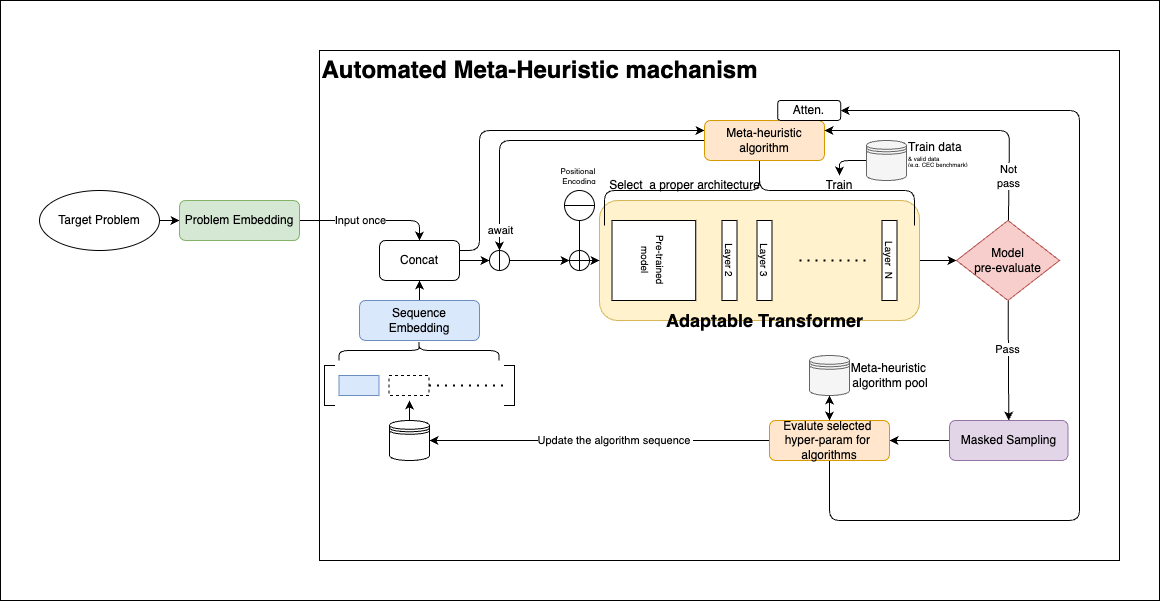

The diagram above was exported from draw.io. Its source (the exported page's mxGraphModel, read from the mxfile embedded in the PNG):
<mxGraphModel dx="717" dy="464" grid="1" gridSize="10" guides="1" tooltips="1" connect="1" arrows="1" fold="1" page="1" pageScale="1" pageWidth="827" pageHeight="1169" background="#FFFFFF" math="0" shadow="0">
  <root>
    <mxCell id="0" />
    <mxCell id="1" parent="0" />
    <mxCell id="101" value="" style="rounded=0;whiteSpace=wrap;html=1;fillColor=none;" parent="1" vertex="1">
      <mxGeometry x="41" width="1159" height="600" as="geometry" />
    </mxCell>
    <mxCell id="74" value="" style="rounded=0;whiteSpace=wrap;html=1;fillColor=none;" parent="1" vertex="1">
      <mxGeometry x="360" y="50" width="800" height="510" as="geometry" />
    </mxCell>
    <mxCell id="51" style="edgeStyle=none;html=1;entryX=0;entryY=0.5;entryDx=0;entryDy=0;" parent="1" source="10" target="50" edge="1">
      <mxGeometry relative="1" as="geometry" />
    </mxCell>
    <mxCell id="10" value="" style="rounded=1;whiteSpace=wrap;html=1;fillColor=#fff2cc;strokeColor=#d6b656;" parent="1" vertex="1">
      <mxGeometry x="640" y="200" width="320" height="120" as="geometry" />
    </mxCell>
    <mxCell id="4" style="edgeStyle=none;html=1;" parent="1" source="2" target="3" edge="1">
      <mxGeometry relative="1" as="geometry" />
    </mxCell>
    <mxCell id="2" value="Target Problem" style="ellipse;whiteSpace=wrap;html=1;" parent="1" vertex="1">
      <mxGeometry x="80" y="190" width="120" height="60" as="geometry" />
    </mxCell>
    <mxCell id="7" style="edgeStyle=none;html=1;entryX=0.5;entryY=0;entryDx=0;entryDy=0;flowAnimation=0;strokeColor=default;" parent="1" source="3" target="6" edge="1">
      <mxGeometry relative="1" as="geometry">
        <Array as="points">
          <mxPoint x="460" y="220" />
        </Array>
      </mxGeometry>
    </mxCell>
    <mxCell id="77" value="Input once" style="edgeLabel;html=1;align=center;verticalAlign=middle;resizable=0;points=[];" parent="7" vertex="1" connectable="0">
      <mxGeometry x="-0.1369" relative="1" as="geometry">
        <mxPoint y="-1" as="offset" />
      </mxGeometry>
    </mxCell>
    <mxCell id="3" value="Problem Embedding" style="rounded=1;whiteSpace=wrap;html=1;fillColor=#d5e8d4;strokeColor=#82b366;" parent="1" vertex="1">
      <mxGeometry x="220" y="200" width="120" height="40" as="geometry" />
    </mxCell>
    <mxCell id="8" style="edgeStyle=none;html=1;entryX=0.5;entryY=1;entryDx=0;entryDy=0;" parent="1" source="5" target="6" edge="1">
      <mxGeometry relative="1" as="geometry" />
    </mxCell>
    <mxCell id="5" value="Sequence Embedding" style="rounded=1;whiteSpace=wrap;html=1;fillColor=#dae8fc;strokeColor=#6c8ebf;" parent="1" vertex="1">
      <mxGeometry x="400" y="300" width="120" height="40" as="geometry" />
    </mxCell>
    <mxCell id="34" style="edgeStyle=none;html=1;entryX=0;entryY=0.5;entryDx=0;entryDy=0;" parent="1" source="79" target="10" edge="1">
      <mxGeometry relative="1" as="geometry" />
    </mxCell>
    <mxCell id="87" style="edgeStyle=none;html=1;exitX=1;exitY=0.25;exitDx=0;exitDy=0;entryX=0;entryY=0.25;entryDx=0;entryDy=0;" parent="1" source="6" target="31" edge="1">
      <mxGeometry relative="1" as="geometry">
        <Array as="points">
          <mxPoint x="520" y="250" />
          <mxPoint x="520" y="130" />
        </Array>
      </mxGeometry>
    </mxCell>
    <mxCell id="6" value="Concat" style="rounded=1;whiteSpace=wrap;html=1;" parent="1" vertex="1">
      <mxGeometry x="420" y="240" width="80" height="40" as="geometry" />
    </mxCell>
    <mxCell id="11" value="&lt;span style=&quot;font-size: 10px;&quot;&gt;Pre-trained&lt;/span&gt;&lt;div&gt;&lt;span style=&quot;font-size: 10px;&quot;&gt;model&lt;/span&gt;&lt;/div&gt;" style="rounded=0;whiteSpace=wrap;html=1;rotation=90;" parent="1" vertex="1">
      <mxGeometry x="654.38" y="218.13" width="80" height="83.75" as="geometry" />
    </mxCell>
    <mxCell id="20" value="&lt;font style=&quot;font-size: 10px;&quot;&gt;Layer 2&lt;/font&gt;" style="rounded=0;whiteSpace=wrap;html=1;rotation=90;" parent="1" vertex="1">
      <mxGeometry x="730" y="252.5" width="80" height="15" as="geometry" />
    </mxCell>
    <mxCell id="21" value="&lt;font style=&quot;font-size: 10px;&quot;&gt;Layer 3&lt;/font&gt;" style="rounded=0;whiteSpace=wrap;html=1;rotation=90;" parent="1" vertex="1">
      <mxGeometry x="765" y="252.5" width="80" height="15" as="geometry" />
    </mxCell>
    <mxCell id="24" value="" style="endArrow=none;dashed=1;html=1;dashPattern=1 3;strokeWidth=2;entryX=0.818;entryY=0.667;entryDx=0;entryDy=0;entryPerimeter=0;" parent="1" edge="1">
      <mxGeometry width="50" height="50" relative="1" as="geometry">
        <mxPoint x="840" y="260" as="sourcePoint" />
        <mxPoint x="909.94" y="260.04" as="targetPoint" />
      </mxGeometry>
    </mxCell>
    <mxCell id="25" value="&lt;div&gt;&lt;span style=&quot;background-color: transparent;&quot;&gt;Adaptable Transformer&lt;/span&gt;&lt;/div&gt;" style="text;strokeColor=none;fillColor=none;html=1;fontSize=18;fontStyle=1;verticalAlign=middle;align=center;" parent="1" vertex="1">
      <mxGeometry x="672.5" y="300" width="265" height="40" as="geometry" />
    </mxCell>
    <mxCell id="29" value="&lt;font style=&quot;font-size: 10px;&quot;&gt;Layer&amp;nbsp; N&lt;/font&gt;" style="rounded=0;whiteSpace=wrap;html=1;rotation=90;" parent="1" vertex="1">
      <mxGeometry x="890" y="252.5" width="80" height="15" as="geometry" />
    </mxCell>
    <mxCell id="30" value="" style="shape=curlyBracket;whiteSpace=wrap;html=1;rounded=1;labelPosition=left;verticalLabelPosition=middle;align=right;verticalAlign=middle;rotation=90;size=0.5;" parent="1" vertex="1">
      <mxGeometry x="765" y="35" width="70" height="310" as="geometry" />
    </mxCell>
    <mxCell id="88" style="edgeStyle=none;html=1;exitX=0;exitY=0.5;exitDx=0;exitDy=0;entryX=0.5;entryY=0;entryDx=0;entryDy=0;" parent="1" source="31" target="94" edge="1">
      <mxGeometry relative="1" as="geometry">
        <mxPoint x="540" y="260" as="targetPoint" />
        <Array as="points">
          <mxPoint x="540" y="140" />
        </Array>
      </mxGeometry>
    </mxCell>
    <mxCell id="96" value="await" style="edgeLabel;html=1;align=center;verticalAlign=middle;resizable=0;points=[];" parent="88" vertex="1" connectable="0">
      <mxGeometry x="0.6945" relative="1" as="geometry">
        <mxPoint y="27" as="offset" />
      </mxGeometry>
    </mxCell>
    <mxCell id="31" value="Meta-heuristic algorithm" style="rounded=1;whiteSpace=wrap;html=1;fillColor=#ffe6cc;strokeColor=#d79b00;" parent="1" vertex="1">
      <mxGeometry x="745" y="120" width="120" height="40" as="geometry" />
    </mxCell>
    <mxCell id="32" value="Atten." style="rounded=1;whiteSpace=wrap;html=1;" parent="1" vertex="1">
      <mxGeometry x="818.13" y="100" width="63" height="20" as="geometry" />
    </mxCell>
    <mxCell id="57" style="edgeStyle=none;html=1;entryX=1;entryY=0.5;entryDx=0;entryDy=0;" parent="1" source="38" target="45" edge="1">
      <mxGeometry relative="1" as="geometry" />
    </mxCell>
    <mxCell id="38" value="Masked Sampling" style="rounded=1;whiteSpace=wrap;html=1;rotation=0;fillColor=#e1d5e7;strokeColor=#9673a6;" parent="1" vertex="1">
      <mxGeometry x="990" y="420" width="118.5" height="40" as="geometry" />
    </mxCell>
    <mxCell id="59" style="edgeStyle=none;html=1;entryX=1;entryY=0.5;entryDx=0;entryDy=0;" parent="1" source="45" target="32" edge="1">
      <mxGeometry relative="1" as="geometry">
        <Array as="points">
          <mxPoint x="870" y="520" />
          <mxPoint x="1120" y="520" />
          <mxPoint x="1120" y="110" />
        </Array>
      </mxGeometry>
    </mxCell>
    <mxCell id="68" style="edgeStyle=none;html=1;entryX=1;entryY=0.5;entryDx=0;entryDy=0;" parent="1" source="45" target="71" edge="1">
      <mxGeometry relative="1" as="geometry">
        <Array as="points">
          <mxPoint x="540" y="440" />
        </Array>
      </mxGeometry>
    </mxCell>
    <mxCell id="70" value="Update the algorithm sequence&amp;nbsp;" style="edgeLabel;html=1;align=center;verticalAlign=middle;resizable=0;points=[];" parent="68" vertex="1" connectable="0">
      <mxGeometry x="-0.0899" y="-1" relative="1" as="geometry">
        <mxPoint as="offset" />
      </mxGeometry>
    </mxCell>
    <mxCell id="45" value="&lt;font style=&quot;color: rgb(0, 0, 0);&quot;&gt;Evalute selected&amp;nbsp;&lt;/font&gt;&lt;div&gt;&lt;font style=&quot;color: rgb(0, 0, 0);&quot;&gt;hyper-param for&amp;nbsp;&lt;/font&gt;&lt;/div&gt;&lt;div&gt;&lt;font style=&quot;color: rgb(0, 0, 0);&quot;&gt;algorithms&lt;/font&gt;&lt;/div&gt;" style="rounded=1;whiteSpace=wrap;html=1;fillColor=#ffe6cc;strokeColor=#d79b00;fontColor=#000000;" parent="1" vertex="1">
      <mxGeometry x="810" y="420" width="120" height="40" as="geometry" />
    </mxCell>
    <mxCell id="53" style="edgeStyle=none;html=1;entryX=0.5;entryY=0;entryDx=0;entryDy=0;" parent="1" source="50" target="38" edge="1">
      <mxGeometry relative="1" as="geometry" />
    </mxCell>
    <mxCell id="56" value="Pass" style="edgeLabel;html=1;align=center;verticalAlign=middle;resizable=0;points=[];" parent="53" vertex="1" connectable="0">
      <mxGeometry x="-0.1882" y="-1" relative="1" as="geometry">
        <mxPoint as="offset" />
      </mxGeometry>
    </mxCell>
    <mxCell id="54" style="edgeStyle=none;html=1;entryX=1;entryY=0.25;entryDx=0;entryDy=0;" parent="1" source="50" target="31" edge="1">
      <mxGeometry relative="1" as="geometry">
        <Array as="points">
          <mxPoint x="1050" y="130" />
        </Array>
      </mxGeometry>
    </mxCell>
    <mxCell id="55" value="Not&lt;div&gt;pass&lt;/div&gt;" style="edgeLabel;html=1;align=center;verticalAlign=middle;resizable=0;points=[];" parent="54" vertex="1" connectable="0">
      <mxGeometry x="-0.6706" y="1" relative="1" as="geometry">
        <mxPoint as="offset" />
      </mxGeometry>
    </mxCell>
    <mxCell id="50" value="Model&lt;div&gt;pre-evaluate&lt;/div&gt;" style="rhombus;whiteSpace=wrap;html=1;fillColor=#f8cecc;strokeColor=#b85450;" parent="1" vertex="1">
      <mxGeometry x="997" y="220" width="103" height="80" as="geometry" />
    </mxCell>
    <mxCell id="60" value="Select&amp;nbsp; a proper architecture" style="text;html=1;align=center;verticalAlign=middle;resizable=0;points=[];autosize=1;strokeColor=none;fillColor=none;" parent="1" vertex="1">
      <mxGeometry x="640" y="170" width="170" height="30" as="geometry" />
    </mxCell>
    <mxCell id="61" value="" style="shape=curlyBracket;whiteSpace=wrap;html=1;rounded=1;labelPosition=left;verticalLabelPosition=middle;align=right;verticalAlign=middle;rotation=90;" parent="1" vertex="1">
      <mxGeometry x="449.5" y="270" width="20" height="160" as="geometry" />
    </mxCell>
    <mxCell id="62" value="" style="shape=partialRectangle;whiteSpace=wrap;html=1;bottom=1;right=1;left=1;top=0;fillColor=none;routingCenterX=-0.5;rotation=90;" parent="1" vertex="1">
      <mxGeometry x="350" y="380" width="40" height="10" as="geometry" />
    </mxCell>
    <mxCell id="63" value="" style="shape=partialRectangle;whiteSpace=wrap;html=1;bottom=1;right=1;left=1;top=0;fillColor=none;routingCenterX=-0.5;rotation=-90;" parent="1" vertex="1">
      <mxGeometry x="530" y="380" width="40" height="10" as="geometry" />
    </mxCell>
    <mxCell id="64" value="" style="rounded=0;whiteSpace=wrap;html=1;fillColor=#dae8fc;strokeColor=#6c8ebf;" parent="1" vertex="1">
      <mxGeometry x="379.5" y="375" width="40" height="20" as="geometry" />
    </mxCell>
    <mxCell id="65" value="" style="rounded=0;whiteSpace=wrap;html=1;dashed=1;" parent="1" vertex="1">
      <mxGeometry x="429.5" y="375" width="40" height="20" as="geometry" />
    </mxCell>
    <mxCell id="67" value="" style="endArrow=none;dashed=1;html=1;dashPattern=1 3;strokeWidth=2;entryX=0.5;entryY=0;entryDx=0;entryDy=0;exitX=1;exitY=0.5;exitDx=0;exitDy=0;" parent="1" source="65" target="63" edge="1">
      <mxGeometry width="50" height="50" relative="1" as="geometry">
        <mxPoint x="480" y="385" as="sourcePoint" />
        <mxPoint x="545" y="390" as="targetPoint" />
      </mxGeometry>
    </mxCell>
    <mxCell id="26" value="" style="shape=datastore;whiteSpace=wrap;html=1;fillColor=#f5f5f5;fontColor=#333333;strokeColor=#666666;" parent="1" vertex="1">
      <mxGeometry x="850" y="355" width="40" height="40" as="geometry" />
    </mxCell>
    <UserObject label="&lt;font style=&quot;color: rgb(0, 0, 0);&quot;&gt;Meta-heuristic&amp;nbsp;&lt;/font&gt;&lt;div&gt;&lt;font style=&quot;color: rgb(0, 0, 0);&quot;&gt;algorithm pool&lt;/font&gt;&lt;/div&gt;" placeholders="1" name="Variable" id="28">
      <mxCell style="text;html=1;strokeColor=none;fillColor=none;align=center;verticalAlign=middle;whiteSpace=wrap;overflow=hidden;" parent="1" vertex="1">
        <mxGeometry x="881.13" y="355" width="100" height="40" as="geometry" />
      </mxCell>
    </UserObject>
    <mxCell id="69" value="" style="endArrow=classic;startArrow=classic;html=1;entryX=0.5;entryY=1;entryDx=0;entryDy=0;exitX=0.5;exitY=0;exitDx=0;exitDy=0;" parent="1" source="45" target="26" edge="1">
      <mxGeometry width="50" height="50" relative="1" as="geometry">
        <mxPoint x="760" y="410" as="sourcePoint" />
        <mxPoint x="810" y="360" as="targetPoint" />
      </mxGeometry>
    </mxCell>
    <mxCell id="72" style="edgeStyle=none;html=1;" parent="1" source="71" edge="1">
      <mxGeometry relative="1" as="geometry">
        <mxPoint x="450" y="400" as="targetPoint" />
      </mxGeometry>
    </mxCell>
    <mxCell id="71" value="" style="shape=datastore;whiteSpace=wrap;html=1;" parent="1" vertex="1">
      <mxGeometry x="430" y="420" width="40" height="40" as="geometry" />
    </mxCell>
    <mxCell id="76" value="Automated Meta-Heuristic machanism" style="text;strokeColor=none;fillColor=none;html=1;fontSize=24;fontStyle=1;verticalAlign=middle;align=center;" parent="1" vertex="1">
      <mxGeometry x="530" y="50" width="100" height="40" as="geometry" />
    </mxCell>
    <mxCell id="85" style="edgeStyle=none;html=1;entryX=1;entryY=0.5;entryDx=0;entryDy=0;endArrow=none;endFill=0;" parent="1" source="79" target="84" edge="1">
      <mxGeometry relative="1" as="geometry" />
    </mxCell>
    <mxCell id="84" value="" style="shape=lineEllipse;line=vertical;perimeter=ellipsePerimeter;whiteSpace=wrap;html=1;backgroundOutline=1;rotation=90;" parent="1" vertex="1">
      <mxGeometry x="605" y="190" width="30" height="30" as="geometry" />
    </mxCell>
    <mxCell id="90" value="" style="edgeStyle=none;html=1;entryX=0;entryY=0.5;entryDx=0;entryDy=0;" parent="1" source="6" target="94" edge="1">
      <mxGeometry relative="1" as="geometry">
        <mxPoint x="500" y="260" as="sourcePoint" />
        <mxPoint x="530" y="260" as="targetPoint" />
      </mxGeometry>
    </mxCell>
    <mxCell id="92" value="" style="edgeStyle=none;html=1;entryX=0;entryY=0.5;entryDx=0;entryDy=0;exitX=1;exitY=0.5;exitDx=0;exitDy=0;" parent="1" source="94" target="79" edge="1">
      <mxGeometry relative="1" as="geometry">
        <mxPoint x="550" y="260" as="sourcePoint" />
        <mxPoint x="640" y="260" as="targetPoint" />
      </mxGeometry>
    </mxCell>
    <mxCell id="79" value="" style="verticalLabelPosition=bottom;verticalAlign=top;html=1;shape=mxgraph.flowchart.summing_function;" parent="1" vertex="1">
      <mxGeometry x="610" y="250" width="20" height="20" as="geometry" />
    </mxCell>
    <mxCell id="94" value="" style="shape=lineEllipse;line=vertical;perimeter=ellipsePerimeter;whiteSpace=wrap;html=1;backgroundOutline=1;" parent="1" vertex="1">
      <mxGeometry x="530" y="250" width="20" height="20" as="geometry" />
    </mxCell>
    <mxCell id="100" style="edgeStyle=none;html=1;entryX=0.5;entryY=0;entryDx=0;entryDy=0;" parent="1" source="97" target="99" edge="1">
      <mxGeometry relative="1" as="geometry">
        <Array as="points">
          <mxPoint x="880" y="160" />
        </Array>
      </mxGeometry>
    </mxCell>
    <mxCell id="97" value="" style="shape=datastore;whiteSpace=wrap;html=1;fillColor=#f5f5f5;fontColor=#333333;strokeColor=#666666;" parent="1" vertex="1">
      <mxGeometry x="907" y="140" width="40" height="40" as="geometry" />
    </mxCell>
    <UserObject label="Train data&lt;div style=&quot;line-height: 50%;&quot;&gt;&lt;span style=&quot;font-size: 6px; line-height: 50%;&quot;&gt;&amp;amp; valid data&lt;/span&gt;&lt;/div&gt;&lt;div style=&quot;line-height: 50%;&quot;&gt;&lt;font style=&quot;font-size: 6px; line-height: 50%;&quot;&gt;(e.g. CEC benchmark)&lt;/font&gt;&lt;/div&gt;" placeholders="1" name="Variable" id="98">
      <mxCell style="text;html=1;strokeColor=none;fillColor=none;align=left;verticalAlign=middle;whiteSpace=wrap;overflow=hidden;" parent="1" vertex="1">
        <mxGeometry x="947" y="135" width="63" height="35" as="geometry" />
      </mxCell>
    </UserObject>
    <UserObject label="Train" placeholders="1" name="Variable" id="99">
      <mxCell style="text;html=1;strokeColor=none;fillColor=none;align=center;verticalAlign=middle;whiteSpace=wrap;overflow=hidden;" parent="1" vertex="1">
        <mxGeometry x="840" y="175" width="80" height="20" as="geometry" />
      </mxCell>
    </UserObject>
    <UserObject label="&lt;font style=&quot;color: rgb(0, 0, 0); font-size: 8px; line-height: 50%;&quot;&gt;&lt;span style=&quot;background-color: light-dark(#ffffff, var(--ge-dark-color, #121212));&quot;&gt;&lt;font style=&quot;color: rgb(0, 0, 0);&quot;&gt;Positional&amp;nbsp;&lt;/font&gt;&lt;/span&gt;&lt;/font&gt;&lt;div style=&quot;line-height: 50%;&quot;&gt;&lt;font style=&quot;color: rgb(0, 0, 0); font-size: 8px; line-height: 50%;&quot;&gt;&lt;span style=&quot;background-color: light-dark(#ffffff, var(--ge-dark-color, #121212));&quot;&gt;Encoding&lt;/span&gt;&lt;/font&gt;&lt;/div&gt;" placeholders="1" name="Variable" id="86">
      <mxCell style="text;html=1;strokeColor=none;fillColor=none;align=center;verticalAlign=middle;whiteSpace=wrap;overflow=hidden;" parent="1" vertex="1">
        <mxGeometry x="555" y="155" width="130" height="35" as="geometry" />
      </mxCell>
    </UserObject>
  </root>
</mxGraphModel>